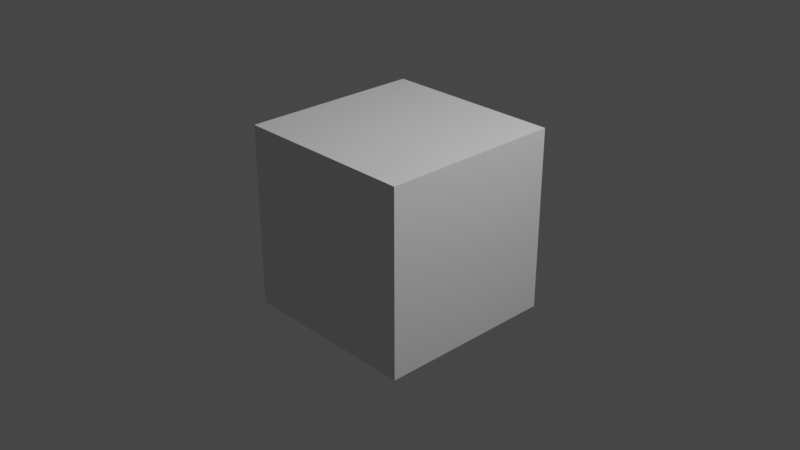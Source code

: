 # Source: pdoc.blend  (saved by Blender 4.5.90; exported with 4.5.12 LTS)
import bpy
from mathutils import Matrix  # noqa: F401  (used for matrix-valued properties, if any)

bpy.ops.wm.read_factory_settings(use_empty=True)
scene = bpy.context.scene
scene.name = 'Scene'

# ---- collections
col_collection = bpy.data.collections.new('Collection'); scene.collection.children.link(col_collection)

# ---- materials (node trees are filled in below, after node groups)
mat_material = bpy.data.materials.new('Material')
mat_material.alpha_threshold = 0.0
mat_material.use_transparent_shadow = False
mat_material.roughness = 0.5
mat_material.line_color = (0.0, 0.0, 0.0, 1.0)

# ---- material node trees
mat_material.use_nodes = True; mat_material.node_tree.nodes.clear()
_N = mat_material.node_tree.nodes; _L = mat_material.node_tree.links
n0 = _N.new('ShaderNodeOutputMaterial'); n0.name = 'Material Output'; n0.location = (300, 300)
n1 = _N.new('ShaderNodeBsdfPrincipled'); n1.name = 'Principled BSDF'; n1.location = (10, 300)
n1.distribution = 'GGX'
n1.subsurface_method = 'RANDOM_WALK_SKIN'
n1.inputs[3].default_value = 1.45
n1.inputs[27].default_value = (0.0, 0.0, 0.0, 1.0)
n1.inputs[28].default_value = 1.0
_L.new(n1.outputs[0], n0.inputs[0])
n0.is_active_output = True

# ---- world
world_world = bpy.data.worlds.new('World'); scene.world = world_world
world_world.use_nodes = True; world_world.node_tree.nodes.clear()
_N = world_world.node_tree.nodes; _L = world_world.node_tree.links
n0 = _N.new('ShaderNodeOutputWorld'); n0.name = 'World Output'; n0.location = (300, 300)
n1 = _N.new('ShaderNodeBackground'); n1.name = 'Background'; n1.location = (10, 300)
n1.inputs[0].default_value = (0.05088, 0.05088, 0.05088, 1.0)
_L.new(n1.outputs[0], n0.inputs[0])
n0.is_active_output = True
world_world.color = (0.05088, 0.05088, 0.05088)
world_world.use_sun_shadow = False
world_world.sun_shadow_jitter_overblur = 0.0

# ---- cameras
cam_camera = bpy.data.cameras.new('Camera')
cam_camera.clip_end = 100.0
cam_camera.ortho_scale = 7.314

# ---- lights
light_light = bpy.data.lights.new('Light', 'POINT')
light_light.transmission_factor = 0.0
light_light.energy = 1000.0
light_light.shadow_soft_size = 0.1
light_light.shadow_maximum_resolution = 0.006
light_light.use_absolute_resolution = True

# ---- meshes
me_cube = bpy.data.meshes.new('Cube')
me_cube.from_pydata([(1.0, 1.0, 1.0), (1.0, 1.0, -1.0), (1.0, -1.0, 1.0), (1.0, -1.0, -1.0), (-1.0, 1.0, 1.0), (-1.0, 1.0, -1.0), (-1.0, -1.0, 1.0), (-1.0, -1.0, -1.0)], [], [(0, 4, 6, 2), (3, 2, 6, 7), (7, 6, 4, 5), (5, 1, 3, 7), (1, 0, 2, 3), (5, 4, 0, 1)])
_uv = me_cube.uv_layers.new(name='UVMap')
_uv.uv.foreach_set('vector', [0.625, 0.5, 0.875, 0.5, 0.875, 0.75, 0.625, 0.75, 0.375, 0.75, 0.625, 0.75, 0.625, 1.0, 0.375, 1.0, 0.375, 0.0, 0.625, 0.0, 0.625, 0.25, 0.375, 0.25, 0.125, 0.5, 0.375, 0.5, 0.375, 0.75, 0.125, 0.75, 0.375, 0.5, 0.625, 0.5, 0.625, 0.75, 0.375, 0.75, 0.375, 0.25, 0.625, 0.25, 0.625, 0.5, 0.375, 0.5])
me_cube.materials.append(mat_material)
me_cube.use_mirror_vertex_groups = False
me_cube.update()

# ---- objects
ob_cube = bpy.data.objects.new('Cube', me_cube)
ob_light = bpy.data.objects.new('Light', light_light)
ob_camera = bpy.data.objects.new('Camera', cam_camera)

# ---- transforms, parenting, visibility, modifiers, constraints
ob_cube.location = (0.0, 0.0, 0.0)
ob_cube.lock_rotations_4d = False
ob_cube.empty_display_type = 'ARROWS'
ob_cube.lineart.crease_threshold = 0.0
ob_light.location = (4.076, 1.005, 5.904)
ob_light.rotation_euler = (0.6503, 0.05522, 1.866)
ob_light.lock_rotations_4d = False
ob_light.empty_display_type = 'ARROWS'
ob_light.color = (0.0, 0.0, 0.0, 0.0)
ob_light.lineart.crease_threshold = 0.0
ob_camera.location = (7.359, -6.926, 4.958)
ob_camera.rotation_euler = (1.109, 0.0, 0.8149)
ob_camera.lock_rotations_4d = False
ob_camera.empty_display_type = 'ARROWS'
ob_camera.color = (0.0, 0.0, 0.0, 0.0)
ob_camera.display_type = 'WIRE'
ob_camera.lineart.crease_threshold = 0.0

# ---- collection membership
col_collection.objects.link(ob_cube)
col_collection.objects.link(ob_light)
col_collection.objects.link(ob_camera)

# ---- scene / render settings (as saved in the file)
scene.camera = ob_camera
scene.frame_start = 1; scene.frame_end = 250; scene.frame_set(78)
scene.render.engine = 'BLENDER_EEVEE_NEXT'
scene.cycles.sampling_pattern = 'TABULATED_SOBOL'
scene.cycles.use_light_tree = False
scene.view_settings.view_transform = 'Filmic'
bpy.context.view_layer.update()
